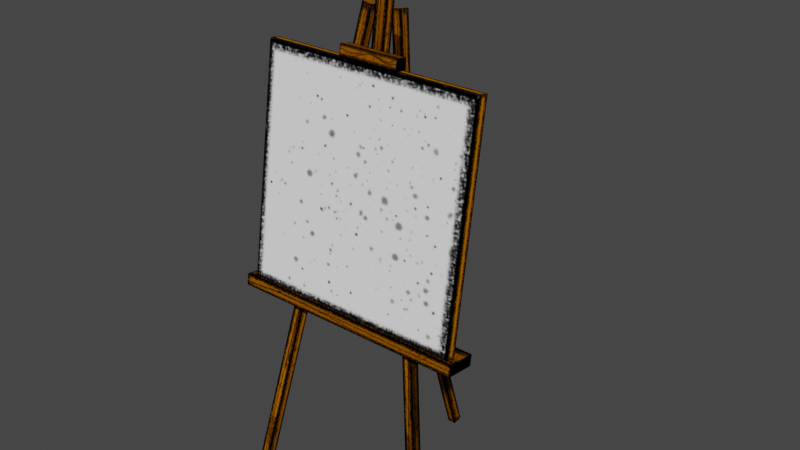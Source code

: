 # Source: atril.blend  (saved by Blender 3.3.6; exported with 4.5.12 LTS)
import bpy
from mathutils import Matrix  # noqa: F401  (used for matrix-valued properties, if any)

bpy.ops.wm.read_factory_settings(use_empty=True)
scene = bpy.context.scene
scene.name = 'Scene'

# ---- collections
col_collection = bpy.data.collections.new('Collection'); scene.collection.children.link(col_collection)

# ---- images (referenced by path relative to the original .blend; pixels are not part of the script)
import os
ASSET_DIR = os.environ.get("B2B_ASSET_DIR", "")  # directory of the original .blend (textures are referenced by path, not embedded)
HERE = os.path.dirname(os.path.abspath(__file__))  # packed textures are extracted next to this script under _unpacked/

def load_image(name, relpath, width, height, colorspace="sRGB"):
    """Load a texture the original file referenced (path relative to the .blend, or extracted next to this script)."""
    p = next((c for c in (os.path.join(HERE, relpath), os.path.join(ASSET_DIR, relpath)) if relpath and os.path.exists(c)), "")
    if p:
        img = bpy.data.images.load(p, check_existing=True)
        img.name = name
    else:  # same state as the original file: an image datablock whose file is absent (Cycles renders it pink)
        img = bpy.data.images.new(name, width, height)
        img.source = "FILE"
        img.filepath = "//" + (relpath or name)
    img.colorspace_settings.name = colorspace
    return img
img_atril_png = load_image('atril.png', '_unpacked/atril.49646899.png', 512, 512, 'sRGB')

# ---- materials (node trees are filled in below, after node groups)
mat_atril = bpy.data.materials.new('atril')
mat_atril.alpha_threshold = 0.0
mat_atril.use_transparent_shadow = False
mat_atril.roughness = 0.5
mat_atril.line_color = (0.0, 0.0, 0.0, 1.0)

# ---- material node trees
mat_atril.use_nodes = True; mat_atril.node_tree.nodes.clear()
_N = mat_atril.node_tree.nodes; _L = mat_atril.node_tree.links
n0 = _N.new('ShaderNodeOutputMaterial'); n0.name = 'Material Output'; n0.location = (300, 300)
n1 = _N.new('ShaderNodeBsdfPrincipled'); n1.name = 'Principled BSDF'; n1.location = (10, 300)
n1.distribution = 'GGX'
n1.subsurface_method = 'RANDOM_WALK_SKIN'
n1.inputs[3].default_value = 1.45
n1.inputs[13].default_value = 0.0
n1.inputs[27].default_value = (0.0, 0.0, 0.0, 1.0)
n1.inputs[28].default_value = 1.0
n2 = _N.new('ShaderNodeTexImage'); n2.name = 'Image Texture'; n2.location = (-332, 215)
n2.image = img_atril_png
_L.new(n1.outputs[0], n0.inputs[0])
_L.new(n2.outputs[0], n1.inputs[0])
n0.is_active_output = True

# ---- world
world_world = bpy.data.worlds.new('World'); scene.world = world_world
world_world.use_nodes = True; world_world.node_tree.nodes.clear()
_N = world_world.node_tree.nodes; _L = world_world.node_tree.links
n0 = _N.new('ShaderNodeOutputWorld'); n0.name = 'World Output'; n0.location = (300, 300)
n1 = _N.new('ShaderNodeBackground'); n1.name = 'Background'; n1.location = (10, 300)
n1.inputs[0].default_value = (0.05088, 0.05088, 0.05088, 1.0)
_L.new(n1.outputs[0], n0.inputs[0])
n0.is_active_output = True
world_world.color = (0.05088, 0.05088, 0.05088)
world_world.use_sun_shadow = False
world_world.sun_shadow_jitter_overblur = 0.0

# ---- meshes
me_cube_001 = bpy.data.meshes.new('Cube.001')
me_cube_001.from_pydata([(-1.0, -0.2731, 1.839), (-1.0, 0.02679, 3.816), (-1.0, -0.1867, 1.826), (-1.0, 0.1133, 3.803), (1.0, -0.2731, 1.839), (1.0, 0.02679, 3.816), (1.0, -0.1867, 1.826), (1.0, 0.1133, 3.803), (-0.9229, -0.4556, 0.04497), (-0.1774, 0.177, 4.223), (-0.9255, -0.3692, 0.03149), (-0.1799, 0.2633, 4.209), (-0.8403, -0.4556, 0.02932), (-0.09473, 0.177, 4.207), (-0.8429, -0.3692, 0.01585), (-0.09728, 0.2633, 4.194), (0.7897, -0.4556, 0.02499), (0.09805, 0.177, 4.213), (0.7921, -0.3692, 0.01148), (0.1004, 0.2633, 4.199), (0.8726, -0.4556, 0.03951), (0.1809, 0.177, 4.227), (0.8749, -0.3692, 0.026), (0.1833, 0.2633, 4.214), (-1.064, -0.3299, 1.748), (-1.064, -0.3138, 1.845), (-1.064, -0.07115, 1.718), (-1.064, -0.05501, 1.815), (1.064, -0.3299, 1.748), (1.064, -0.3138, 1.845), (1.064, -0.07115, 1.718), (1.064, -0.05501, 1.815), (-0.3723, 0.1189, 3.291), (-0.3723, 0.1351, 3.388), (-0.3723, 0.1982, 3.279), (-0.3723, 0.2143, 3.376), (0.3723, 0.1189, 3.291), (0.3723, 0.1351, 3.388), (0.3723, 0.1982, 3.279), (0.3723, 0.2143, 3.376), (-0.04279, 0.2412, 4.756), (0.05432, 0.2572, 4.753), (-0.05432, 0.3377, 4.744), (0.04279, 0.3537, 4.741), (-0.04279, -0.2095, 1.763), (0.05432, -0.1935, 1.761), (-0.05432, -0.1129, 1.751), (0.04279, -0.09699, 1.749), (-0.2729, 0.01661, 3.818), (-0.2729, 0.03275, 3.915), (-0.2729, 0.1146, 3.801), (-0.2729, 0.1307, 3.899), (0.2729, 0.01661, 3.818), (0.2729, 0.03275, 3.915), (0.2729, 0.1146, 3.801), (0.2729, 0.1307, 3.899), (-0.03406, 1.148, -0.01417), (-0.04444, 0.1119, 3.357), (-0.0286, 1.234, 0.003061), (-0.03899, 0.1974, 3.374), (0.04305, 1.142, -0.01434), (0.03266, 0.1061, 3.357), (0.0485, 1.228, 0.002893), (0.03812, 0.1916, 3.374)], [], [(1, 2, 0), (3, 6, 2), (7, 4, 6), (5, 0, 4), (6, 0, 2), (3, 5, 7), (8, 11, 10), (10, 15, 14), (15, 12, 14), (13, 8, 12), (14, 8, 10), (11, 13, 15), (16, 19, 18), (19, 22, 18), (23, 20, 22), (20, 17, 16), (22, 16, 18), (19, 21, 23), (25, 26, 24), (27, 30, 26), (30, 29, 28), (29, 24, 28), (30, 24, 26), (27, 29, 31), (33, 34, 32), (35, 38, 34), (38, 37, 36), (37, 32, 36), (38, 32, 34), (35, 37, 39), (41, 42, 40), (43, 46, 42), (46, 45, 44), (44, 41, 40), (46, 40, 42), (47, 41, 45), (48, 51, 50), (51, 54, 50), (55, 52, 54), (53, 48, 52), (54, 48, 50), (51, 53, 55), (56, 59, 58), (59, 62, 58), (63, 60, 62), (60, 57, 56), (62, 56, 58), (63, 57, 61), (1, 3, 2), (3, 7, 6), (7, 5, 4), (5, 1, 0), (6, 4, 0), (3, 1, 5), (8, 9, 11), (10, 11, 15), (15, 13, 12), (13, 9, 8), (14, 12, 8), (11, 9, 13), (16, 17, 19), (19, 23, 22), (23, 21, 20), (20, 21, 17), (22, 20, 16), (19, 17, 21), (25, 27, 26), (27, 31, 30), (30, 31, 29), (29, 25, 24), (30, 28, 24), (27, 25, 29), (33, 35, 34), (35, 39, 38), (38, 39, 37), (37, 33, 32), (38, 36, 32), (35, 33, 37), (41, 43, 42), (43, 47, 46), (46, 47, 45), (44, 45, 41), (46, 44, 40), (47, 43, 41), (48, 49, 51), (51, 55, 54), (55, 53, 52), (53, 49, 48), (54, 52, 48), (51, 49, 53), (56, 57, 59), (59, 63, 62), (63, 61, 60), (60, 61, 57), (62, 60, 56), (63, 59, 57)])
_uv = me_cube_001.uv_layers.new(name='UVMap')
_uv.uv.foreach_set('vector', [0.9978, 0.3824, 0.0006302, 0.4286, 0.0006302, 0.3824, 0.941, 0.6051, 0.4988, 0.9776, 0.4988, 0.6051, 1.0, 0.3821, 0.001953, 0.4298, 0.001953, 0.3821, 0.4592, 0.5804, 0.001301, 0.9984, 0.001301, 0.5804, 1.001, 0.3828, 0.001279, 0.4311, 0.001279, 0.3828, 1.0, 0.3843, 0.002422, 0.435, 0.002422, 0.3843, 0.001538, 0.4467, 0.999, 0.5121, 0.001538, 0.5121, 0.001655, 0.4457, 1.002, 0.5112, 0.001655, 0.5112, 1.001, 0.5176, -0.0015, 0.584, -0.0015, 0.5176, 1.002, 0.4453, 0.001953, 0.5156, 0.001953, 0.4453, 0.9424, 0.6106, 0.498, 0.9738, 0.498, 0.6106, 0.9412, 0.6039, 0.4978, 0.9749, 0.4978, 0.6039, 0.003422, 0.1367, 1.004, 0.2148, 0.003422, 0.2148, 1.002, 0.257, 0.0006214, 0.3379, 0.0006214, 0.257, 0.997, 0.514, -0.0001475, 0.581, -0.0001475, 0.514, -0.0015, 0.4459, 0.9941, 0.5172, -0.0015, 0.5172, 0.9402, 0.6052, 0.498, 0.9761, 0.498, 0.6052, 0.9365, 0.6083, 0.4946, 0.9776, 0.4946, 0.6083, 0.999, 0.1348, 0.8105, 0.2168, 0.8105, 0.1348, 0.000726, 0.4492, 1.001, 0.5147, 0.000726, 0.5147, 0.866, 0.4492, 0.998, 0.5156, 0.866, 0.5156, 0.00701, 0.2553, 0.998, 0.3354, 0.00701, 0.3354, 0.9994, 0.135, 0.0009089, 0.2191, 0.0009089, 0.135, 0.9993, 0.5172, 0.005859, 0.5777, 0.005859, 0.5172, 0.9393, 0.607, 0.5002, 0.9779, 0.5002, 0.607, 0.003422, 0.2574, 0.999, 0.34, 0.003422, 0.34, 0.5021, 0.607, 0.9397, 0.9779, 0.5021, 0.9779, 0.003806, 0.4473, 0.9999, 0.5147, 0.003806, 0.5147, 0.9927, 0.4508, -0.002961, 0.5113, -0.002961, 0.4508, 0.998, 0.2564, -0.004961, 0.3341, -0.004961, 0.2564, 0.9386, 0.6054, 0.4991, 0.9765, 0.4991, 0.6054, 0.001204, 0.2609, 1.0, 0.3339, 0.001204, 0.3339, 0.375, 0.5, 0.625, 0.75, 0.375, 0.75, 7.951e-05, 0.5186, 1.0, 0.4446, 1.0, 0.5186, -0.002007, 0.5128, 1.002, 0.4486, 1.002, 0.5128, 1.0, 0.5824, 0.001641, 0.5195, 1.0, 0.5195, 0.04171, 0.008526, 0.1706, 0.1218, 0.04171, 0.1218, 0.002148, 0.3346, 0.9979, 0.2578, 0.002148, 0.2578, 0.1683, 0.008351, 0.04627, 0.1216, 0.04627, 0.008351, 0.0003603, 0.4497, 1.003, 0.5159, 0.0003603, 0.5159, 1.0, 0.5186, 0.002535, 0.5795, 0.002535, 0.5186, 0.9964, 0.4471, 0.0007969, 0.5164, 0.0007969, 0.4471, 5.96e-08, 0.3809, 0.9982, 0.4355, 5.96e-08, 0.4355, 0.9986, 0.3833, 0.002953, 0.4287, 0.002953, 0.3833, 1.004, 0.5197, -0.0015, 0.5827, -0.0015, 0.5197, 0.000961, 0.3858, 1.001, 0.4303, 0.000961, 0.4303, 0.9408, 0.6039, 0.4986, 0.981, 0.4986, 0.6039, 0.625, 0.5, 0.875, 0.75, 0.625, 0.75, 0.9978, 0.3824, 0.9978, 0.4286, 0.0006302, 0.4286, 0.941, 0.6051, 0.941, 0.9776, 0.4988, 0.9776, 1.0, 0.3821, 1.0, 0.4298, 0.001953, 0.4298, 0.4592, 0.5804, 0.4592, 0.9984, 0.001301, 0.9984, 1.001, 0.3828, 1.001, 0.4311, 0.001279, 0.4311, 1.0, 0.3843, 1.0, 0.435, 0.002422, 0.435, 0.001538, 0.4467, 0.999, 0.4467, 0.999, 0.5121, 0.001655, 0.4457, 1.002, 0.4457, 1.002, 0.5112, 1.001, 0.5176, 1.001, 0.584, -0.0015, 0.584, 1.002, 0.4453, 1.002, 0.5156, 0.001953, 0.5156, 0.9424, 0.6106, 0.9424, 0.9738, 0.498, 0.9738, 0.9412, 0.6039, 0.9412, 0.9749, 0.4978, 0.9749, 0.003422, 0.1367, 1.004, 0.1367, 1.004, 0.2148, 1.002, 0.257, 1.002, 0.3379, 0.0006214, 0.3379, 0.997, 0.514, 0.997, 0.581, -0.0001475, 0.581, -0.0015, 0.4459, 0.9941, 0.4459, 0.9941, 0.5172, 0.9402, 0.6052, 0.9402, 0.9761, 0.498, 0.9761, 0.9365, 0.6083, 0.9365, 0.9776, 0.4946, 0.9776, 0.999, 0.1348, 0.999, 0.2168, 0.8105, 0.2168, 0.000726, 0.4492, 1.001, 0.4492, 1.001, 0.5147, 0.866, 0.4492, 0.998, 0.4492, 0.998, 0.5156, 0.00701, 0.2553, 0.998, 0.2553, 0.998, 0.3354, 0.9994, 0.135, 0.9994, 0.2191, 0.0009089, 0.2191, 0.9993, 0.5172, 0.9993, 0.5777, 0.005859, 0.5777, 0.9393, 0.607, 0.9393, 0.9779, 0.5002, 0.9779, 0.003422, 0.2574, 0.999, 0.2574, 0.999, 0.34, 0.5021, 0.607, 0.9397, 0.607, 0.9397, 0.9779, 0.003806, 0.4473, 0.9999, 0.4473, 0.9999, 0.5147, 0.9927, 0.4508, 0.9927, 0.5113, -0.002961, 0.5113, 0.998, 0.2564, 0.998, 0.3341, -0.004961, 0.3341, 0.9386, 0.6054, 0.9386, 0.9765, 0.4991, 0.9765, 0.001204, 0.2609, 1.0, 0.2609, 1.0, 0.3339, 0.375, 0.5, 0.625, 0.5, 0.625, 0.75, 7.951e-05, 0.5186, 7.945e-05, 0.4446, 1.0, 0.4446, -0.002007, 0.5128, -0.002008, 0.4486, 1.002, 0.4486, 1.0, 0.5824, 0.001641, 0.5824, 0.001641, 0.5195, 0.04171, 0.008526, 0.1706, 0.008526, 0.1706, 0.1218, 0.002148, 0.3346, 0.9979, 0.3346, 0.9979, 0.2578, 0.1683, 0.008351, 0.1683, 0.1216, 0.04627, 0.1216, 0.0003603, 0.4497, 1.003, 0.4497, 1.003, 0.5159, 1.0, 0.5186, 1.0, 0.5795, 0.002535, 0.5795, 0.9964, 0.4471, 0.9964, 0.5164, 0.0007969, 0.5164, 5.96e-08, 0.3809, 0.9982, 0.3809, 0.9982, 0.4355, 0.9986, 0.3833, 0.9986, 0.4287, 0.002953, 0.4287, 1.004, 0.5197, 1.004, 0.5827, -0.0015, 0.5827, 0.000961, 0.3858, 1.001, 0.3858, 1.001, 0.4303, 0.9408, 0.6039, 0.9408, 0.981, 0.4986, 0.981, 0.625, 0.5, 0.875, 0.5, 0.875, 0.75])
me_cube_001.materials.append(mat_atril)
me_cube_001.update()
me_cube_002 = bpy.data.meshes.new('Cube.002')
me_cube_002.from_pydata([(-0.9229, -0.4556, 0.04497), (-0.1774, 0.177, 4.223), (-0.9255, -0.3692, 0.03149), (-0.1799, 0.2633, 4.209), (-0.8403, -0.4556, 0.02932), (-0.09473, 0.177, 4.207), (-0.8429, -0.3692, 0.01585), (-0.09728, 0.2633, 4.194), (0.7897, -0.4556, 0.02499), (0.09805, 0.177, 4.213), (0.7921, -0.3692, 0.01148), (0.1004, 0.2633, 4.199), (0.8726, -0.4556, 0.03951), (0.1809, 0.177, 4.227), (0.8749, -0.3692, 0.026), (0.1833, 0.2633, 4.214), (-1.064, -0.3299, 1.748), (-1.064, -0.3138, 1.845), (-1.064, -0.07115, 1.718), (-1.064, -0.05501, 1.815), (1.064, -0.3299, 1.748), (1.064, -0.3138, 1.845), (1.064, -0.07115, 1.718), (1.064, -0.05501, 1.815), (-0.3723, 0.1189, 3.291), (-0.3723, 0.1351, 3.388), (-0.3723, 0.1982, 3.279), (-0.3723, 0.2143, 3.376), (0.3723, 0.1189, 3.291), (0.3723, 0.1351, 3.388), (0.3723, 0.1982, 3.279), (0.3723, 0.2143, 3.376), (-0.04279, 0.2412, 4.756), (0.05432, 0.2572, 4.753), (-0.05432, 0.3377, 4.744), (0.04279, 0.3537, 4.741), (-0.04279, -0.2095, 1.763), (0.05432, -0.1935, 1.761), (-0.05432, -0.1129, 1.751), (0.04279, -0.09699, 1.749), (-0.2729, 0.01661, 3.818), (-0.2729, 0.03275, 3.915), (-0.2729, 0.1146, 3.801), (-0.2729, 0.1307, 3.899), (0.2729, 0.01661, 3.818), (0.2729, 0.03275, 3.915), (0.2729, 0.1146, 3.801), (0.2729, 0.1307, 3.899), (-0.03406, 1.148, -0.01417), (-0.04444, 0.1119, 3.357), (-0.0286, 1.234, 0.003061), (-0.03899, 0.1974, 3.374), (0.04305, 1.142, -0.01434), (0.03266, 0.1061, 3.357), (0.0485, 1.228, 0.002893), (0.03812, 0.1916, 3.374)], [], [(0, 3, 2), (2, 7, 6), (7, 4, 6), (5, 0, 4), (6, 0, 2), (3, 5, 7), (8, 11, 10), (11, 14, 10), (15, 12, 14), (12, 9, 8), (14, 8, 10), (11, 13, 15), (17, 18, 16), (19, 22, 18), (22, 21, 20), (21, 16, 20), (22, 16, 18), (19, 21, 23), (25, 26, 24), (27, 30, 26), (30, 29, 28), (29, 24, 28), (30, 24, 26), (27, 29, 31), (33, 34, 32), (35, 38, 34), (38, 37, 36), (36, 33, 32), (38, 32, 34), (39, 33, 37), (40, 43, 42), (43, 46, 42), (47, 44, 46), (45, 40, 44), (46, 40, 42), (43, 45, 47), (48, 51, 50), (51, 54, 50), (55, 52, 54), (52, 49, 48), (54, 48, 50), (55, 49, 53), (0, 1, 3), (2, 3, 7), (7, 5, 4), (5, 1, 0), (6, 4, 0), (3, 1, 5), (8, 9, 11), (11, 15, 14), (15, 13, 12), (12, 13, 9), (14, 12, 8), (11, 9, 13), (17, 19, 18), (19, 23, 22), (22, 23, 21), (21, 17, 16), (22, 20, 16), (19, 17, 21), (25, 27, 26), (27, 31, 30), (30, 31, 29), (29, 25, 24), (30, 28, 24), (27, 25, 29), (33, 35, 34), (35, 39, 38), (38, 39, 37), (36, 37, 33), (38, 36, 32), (39, 35, 33), (40, 41, 43), (43, 47, 46), (47, 45, 44), (45, 41, 40), (46, 44, 40), (43, 41, 45), (48, 49, 51), (51, 55, 54), (55, 53, 52), (52, 53, 49), (54, 52, 48), (55, 51, 49)])
_uv = me_cube_002.uv_layers.new(name='UVMap')
_uv.uv.foreach_set('vector', [0.001538, 0.4467, 0.999, 0.5121, 0.001538, 0.5121, 0.001655, 0.4457, 1.002, 0.5112, 0.001655, 0.5112, 1.001, 0.5176, -0.0015, 0.584, -0.0015, 0.5176, 1.002, 0.4453, 0.001953, 0.5156, 0.001953, 0.4453, 0.9424, 0.6106, 0.498, 0.9738, 0.498, 0.6106, 0.9412, 0.6039, 0.4978, 0.9749, 0.4978, 0.6039, 0.003422, 0.1367, 1.004, 0.2148, 0.003422, 0.2148, 1.002, 0.257, 0.0006214, 0.3379, 0.0006214, 0.257, 0.997, 0.514, -0.0001475, 0.581, -0.0001475, 0.514, -0.0015, 0.4459, 0.9941, 0.5172, -0.0015, 0.5172, 0.9402, 0.6052, 0.498, 0.9761, 0.498, 0.6052, 0.9365, 0.6083, 0.4946, 0.9776, 0.4946, 0.6083, 0.999, 0.1348, 0.8105, 0.2168, 0.8105, 0.1348, 0.000726, 0.4492, 1.001, 0.5147, 0.000726, 0.5147, 0.866, 0.4492, 0.998, 0.5156, 0.866, 0.5156, 0.00701, 0.2553, 0.998, 0.3354, 0.00701, 0.3354, 0.9994, 0.135, 0.0009089, 0.2191, 0.0009089, 0.135, 0.9993, 0.5172, 0.005859, 0.5777, 0.005859, 0.5172, 0.9393, 0.607, 0.5002, 0.9779, 0.5002, 0.607, 0.003422, 0.2574, 0.999, 0.34, 0.003422, 0.34, 0.5021, 0.607, 0.9397, 0.9779, 0.5021, 0.9779, 0.003806, 0.4473, 0.9999, 0.5147, 0.003806, 0.5147, 0.9927, 0.4508, -0.002961, 0.5113, -0.002961, 0.4508, 0.998, 0.2564, -0.004961, 0.3341, -0.004961, 0.2564, 0.9386, 0.6054, 0.4991, 0.9765, 0.4991, 0.6054, 0.001204, 0.2609, 1.0, 0.3339, 0.001204, 0.3339, 0.375, 0.5, 0.625, 0.75, 0.375, 0.75, 7.951e-05, 0.5186, 1.0, 0.4446, 1.0, 0.5186, -0.002007, 0.5128, 1.002, 0.4486, 1.002, 0.5128, 1.0, 0.5824, 0.001641, 0.5195, 1.0, 0.5195, 0.04171, 0.008526, 0.1706, 0.1218, 0.04171, 0.1218, 0.002148, 0.3346, 0.9979, 0.2578, 0.002148, 0.2578, 0.1683, 0.008351, 0.04627, 0.1216, 0.04627, 0.008351, 0.0003603, 0.4497, 1.003, 0.5159, 0.0003603, 0.5159, 1.0, 0.5186, 0.002535, 0.5795, 0.002535, 0.5186, 0.9964, 0.4471, 0.0007969, 0.5164, 0.0007969, 0.4471, 5.96e-08, 0.3809, 0.9982, 0.4355, 5.96e-08, 0.4355, 0.9986, 0.3833, 0.002953, 0.4287, 0.002953, 0.3833, 1.004, 0.5197, -0.0015, 0.5827, -0.0015, 0.5197, 0.000961, 0.3858, 1.001, 0.4303, 0.000961, 0.4303, 0.9408, 0.6039, 0.4986, 0.981, 0.4986, 0.6039, 0.625, 0.5, 0.875, 0.75, 0.625, 0.75, 0.001538, 0.4467, 0.999, 0.4467, 0.999, 0.5121, 0.001655, 0.4457, 1.002, 0.4457, 1.002, 0.5112, 1.001, 0.5176, 1.001, 0.584, -0.0015, 0.584, 1.002, 0.4453, 1.002, 0.5156, 0.001953, 0.5156, 0.9424, 0.6106, 0.9424, 0.9738, 0.498, 0.9738, 0.9412, 0.6039, 0.9412, 0.9749, 0.4978, 0.9749, 0.003422, 0.1367, 1.004, 0.1367, 1.004, 0.2148, 1.002, 0.257, 1.002, 0.3379, 0.0006214, 0.3379, 0.997, 0.514, 0.997, 0.581, -0.0001475, 0.581, -0.0015, 0.4459, 0.9941, 0.4459, 0.9941, 0.5172, 0.9402, 0.6052, 0.9402, 0.9761, 0.498, 0.9761, 0.9365, 0.6083, 0.9365, 0.9776, 0.4946, 0.9776, 0.999, 0.1348, 0.999, 0.2168, 0.8105, 0.2168, 0.000726, 0.4492, 1.001, 0.4492, 1.001, 0.5147, 0.866, 0.4492, 0.998, 0.4492, 0.998, 0.5156, 0.00701, 0.2553, 0.998, 0.2553, 0.998, 0.3354, 0.9994, 0.135, 0.9994, 0.2191, 0.0009089, 0.2191, 0.9993, 0.5172, 0.9993, 0.5777, 0.005859, 0.5777, 0.9393, 0.607, 0.9393, 0.9779, 0.5002, 0.9779, 0.003422, 0.2574, 0.999, 0.2574, 0.999, 0.34, 0.5021, 0.607, 0.9397, 0.607, 0.9397, 0.9779, 0.003806, 0.4473, 0.9999, 0.4473, 0.9999, 0.5147, 0.9927, 0.4508, 0.9927, 0.5113, -0.002961, 0.5113, 0.998, 0.2564, 0.998, 0.3341, -0.004961, 0.3341, 0.9386, 0.6054, 0.9386, 0.9765, 0.4991, 0.9765, 0.001204, 0.2609, 1.0, 0.2609, 1.0, 0.3339, 0.375, 0.5, 0.625, 0.5, 0.625, 0.75, 7.951e-05, 0.5186, 7.945e-05, 0.4446, 1.0, 0.4446, -0.002007, 0.5128, -0.002008, 0.4486, 1.002, 0.4486, 1.0, 0.5824, 0.001641, 0.5824, 0.001641, 0.5195, 0.04171, 0.008526, 0.1706, 0.008526, 0.1706, 0.1218, 0.002148, 0.3346, 0.9979, 0.3346, 0.9979, 0.2578, 0.1683, 0.008351, 0.1683, 0.1216, 0.04627, 0.1216, 0.0003603, 0.4497, 1.003, 0.4497, 1.003, 0.5159, 1.0, 0.5186, 1.0, 0.5795, 0.002535, 0.5795, 0.9964, 0.4471, 0.9964, 0.5164, 0.0007969, 0.5164, 5.96e-08, 0.3809, 0.9982, 0.3809, 0.9982, 0.4355, 0.9986, 0.3833, 0.9986, 0.4287, 0.002953, 0.4287, 1.004, 0.5197, 1.004, 0.5827, -0.0015, 0.5827, 0.000961, 0.3858, 1.001, 0.3858, 1.001, 0.4303, 0.9408, 0.6039, 0.9408, 0.981, 0.4986, 0.981, 0.625, 0.5, 0.875, 0.5, 0.875, 0.75])
me_cube_002.materials.append(mat_atril)
me_cube_002.update()

# ---- objects
ob_atril = bpy.data.objects.new('atril', me_cube_001)
ob_atril_001 = bpy.data.objects.new('atril.001', me_cube_002)

# ---- transforms, parenting, visibility, modifiers, constraints
ob_atril.location = (0.0, 0.0, 0.0)
ob_atril_001.location = (0.0, 0.0, 0.0)

# ---- collection membership
col_collection.objects.link(ob_atril)
col_collection.objects.link(ob_atril_001)

# ---- scene / render settings (as saved in the file)
scene.frame_start = 1; scene.frame_end = 250; scene.frame_set(1)
scene.render.engine = 'BLENDER_EEVEE_NEXT'
scene.cycles.sampling_pattern = 'TABULATED_SOBOL'
scene.cycles.use_light_tree = False
scene.view_settings.view_transform = 'Filmic'
bpy.context.view_layer.update()

# ---- added for rendering (the .blend has no active camera and no usable light): camera, sun
cam_auto = bpy.data.cameras.new('AutoCamera')
cam_auto.lens = 50.0
cam_auto.sensor_width = 36.0
cam_auto.clip_end = 1000.0
ob_auto_camera = bpy.data.objects.new('AutoCamera', cam_auto)
scene.collection.objects.link(ob_auto_camera)
ob_auto_camera.location = (5.07906, -5.70587, 6.43395)
ob_auto_camera.rotation_euler = (1.09748, -7.21219e-08, 0.694738)
scene.camera = ob_auto_camera
light_auto_sun = bpy.data.lights.new('AutoSun', 'SUN')
light_auto_sun.energy = 3.0
light_auto_sun.angle = 0.0523599
ob_auto_sun = bpy.data.objects.new('AutoSun', light_auto_sun)
scene.collection.objects.link(ob_auto_sun)
ob_auto_sun.rotation_euler = (0.872665, 0.174533, 0.523599)
bpy.context.view_layer.update()
